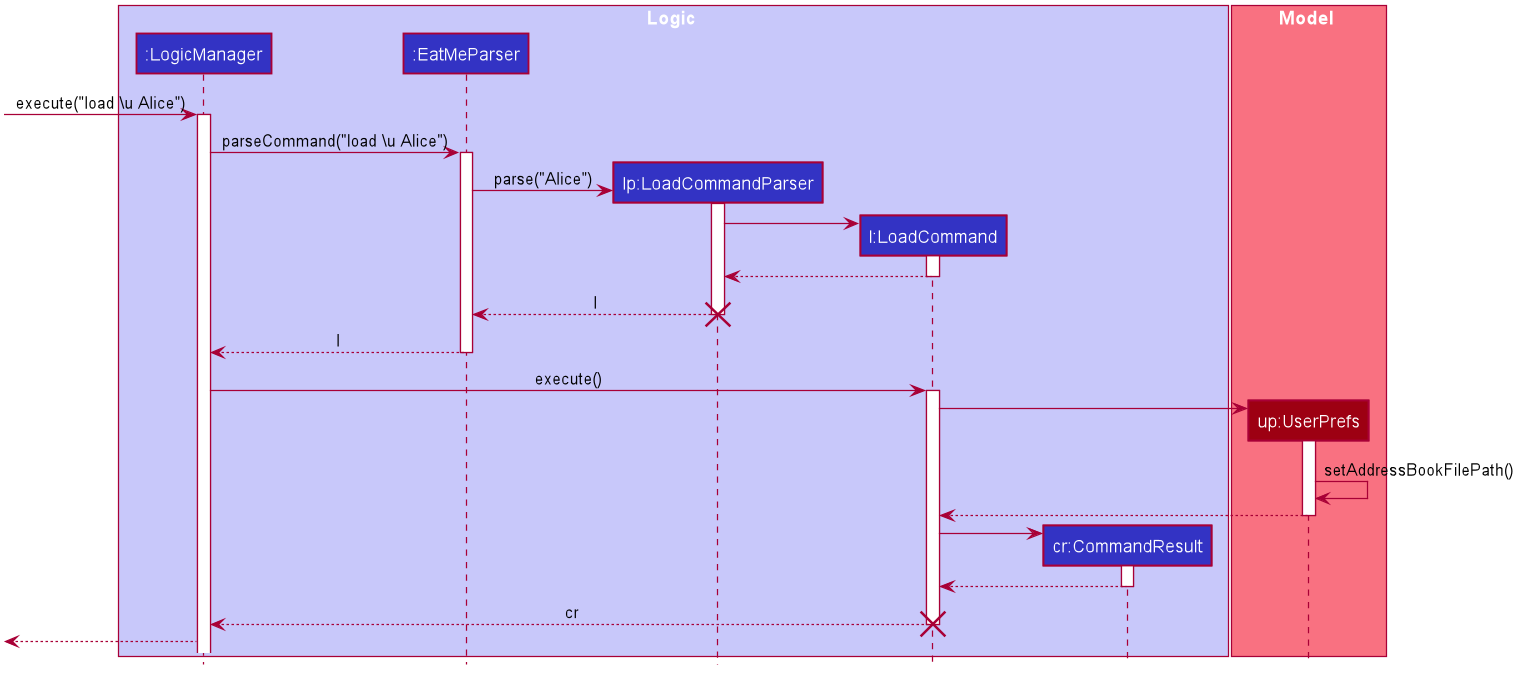

The diagram above was rendered by PlantUML. Its source (embedded in the PNG):
@startuml








skinparam BackgroundColor #FFFFFFF

skinparam Shadowing false

skinparam Class {
    FontColor #FFFFFF
    BorderThickness 1
    BorderColor #FFFFFF
    StereotypeFontColor #FFFFFF
    FontName Arial
}

skinparam Actor {
    BorderColor #000000
    Color #000000
    FontName Arial
}

skinparam Sequence {
    MessageAlign center
    BoxFontSize 15
    BoxPadding 0
    BoxFontColor #FFFFFF
    FontName Arial
}

skinparam Participant {
    FontColor #FFFFFFF
    Padding 20
}

skinparam MinClassWidth 50
skinparam ParticipantPadding 10
skinparam Shadowing false
skinparam DefaultTextAlignment center
skinparam packageStyle Rectangle

hide footbox
hide members
hide circle

box Logic #C8C8FA
	participant ":LogicManager" #3333C4
	participant ":EatMeParser" #3333C4
	participant "lp:LoadCommandParser" #3333C4
	participant "l:LoadCommand" #3333C4
	participant "cr:CommandResult" #3333C4
end box

box Model #F97181
	participant "up:UserPrefs" #9D0012
end box

[-> ":LogicManager" : execute("load \u Alice")

activate ":LogicManager"
":LogicManager" -> ":EatMeParser" : parseCommand("load \u Alice")
activate ":EatMeParser"

create "lp:LoadCommandParser"
":EatMeParser" -> "lp:LoadCommandParser" : parse("Alice")
activate "lp:LoadCommandParser"

create "l:LoadCommand"
"lp:LoadCommandParser" -> "l:LoadCommand"
activate "l:LoadCommand"
"l:LoadCommand" --> "lp:LoadCommandParser"
deactivate "l:LoadCommand"

"lp:LoadCommandParser" --> ":EatMeParser" : l
deactivate "lp:LoadCommandParser"
destroy "lp:LoadCommandParser"

":EatMeParser" --> ":LogicManager" : l
deactivate ":EatMeParser"

":LogicManager" -> "l:LoadCommand" : execute()
activate "l:LoadCommand"

create "up:UserPrefs"
"l:LoadCommand" -> "up:UserPrefs"
activate "up:UserPrefs"
"up:UserPrefs" -> "up:UserPrefs" : setAddressBookFilePath()
"up:UserPrefs" --> "l:LoadCommand"
deactivate "up:UserPrefs"

create "cr:CommandResult"
"l:LoadCommand" -> "cr:CommandResult"
activate "cr:CommandResult"
"cr:CommandResult" --> "l:LoadCommand"
deactivate "cr:CommandResult"

"l:LoadCommand" --> ":LogicManager" : cr
deactivate "l:LoadCommand"
destroy "l:LoadCommand"

[<-- ":LogicManager"

@enduml